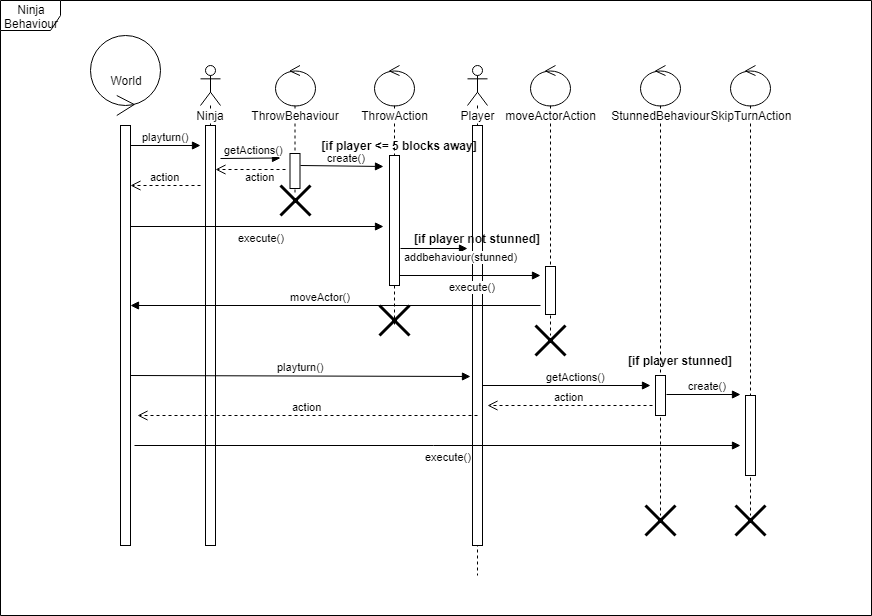

The diagram above was exported from draw.io. Its source (the exported page's mxGraphModel, read from the mxfile embedded in the PNG):
<mxGraphModel dx="2226" dy="777" grid="1" gridSize="10" guides="1" tooltips="1" connect="1" arrows="1" fold="1" page="1" pageScale="1" pageWidth="1169" pageHeight="827" math="0" shadow="0">
  <root>
    <mxCell id="tbNTG0BoMPvXdWd4xKKe-0" />
    <mxCell id="tbNTG0BoMPvXdWd4xKKe-1" parent="tbNTG0BoMPvXdWd4xKKe-0" />
    <mxCell id="tbNTG0BoMPvXdWd4xKKe-2" value="World" style="ellipse;shape=umlControl;whiteSpace=wrap;html=1;flipV=1;flipH=1;" parent="tbNTG0BoMPvXdWd4xKKe-1" vertex="1">
      <mxGeometry x="200" y="80" width="70" height="80" as="geometry" />
    </mxCell>
    <mxCell id="tbNTG0BoMPvXdWd4xKKe-3" value="" style="html=1;points=[];perimeter=orthogonalPerimeter;" parent="tbNTG0BoMPvXdWd4xKKe-1" vertex="1">
      <mxGeometry x="230" y="170" width="10" height="420" as="geometry" />
    </mxCell>
    <mxCell id="tbNTG0BoMPvXdWd4xKKe-4" value="Ninja&lt;br&gt;" style="shape=umlLifeline;participant=umlActor;perimeter=lifelinePerimeter;whiteSpace=wrap;html=1;container=1;collapsible=0;recursiveResize=0;verticalAlign=top;spacingTop=36;labelBackgroundColor=#ffffff;outlineConnect=0;" parent="tbNTG0BoMPvXdWd4xKKe-1" vertex="1">
      <mxGeometry x="310" y="110" width="20" height="480" as="geometry" />
    </mxCell>
    <mxCell id="tbNTG0BoMPvXdWd4xKKe-5" value="" style="html=1;points=[];perimeter=orthogonalPerimeter;" parent="tbNTG0BoMPvXdWd4xKKe-4" vertex="1">
      <mxGeometry x="5" y="60" width="10" height="420" as="geometry" />
    </mxCell>
    <mxCell id="tbNTG0BoMPvXdWd4xKKe-6" value="ThrowBehaviour" style="shape=umlLifeline;participant=umlControl;perimeter=lifelinePerimeter;whiteSpace=wrap;html=1;container=1;collapsible=0;recursiveResize=0;verticalAlign=top;spacingTop=36;labelBackgroundColor=#ffffff;outlineConnect=0;" parent="tbNTG0BoMPvXdWd4xKKe-1" vertex="1">
      <mxGeometry x="384.5" y="110" width="40" height="130" as="geometry" />
    </mxCell>
    <mxCell id="tbNTG0BoMPvXdWd4xKKe-7" value="" style="html=1;points=[];perimeter=orthogonalPerimeter;" parent="tbNTG0BoMPvXdWd4xKKe-6" vertex="1">
      <mxGeometry x="15" y="88" width="10" height="35" as="geometry" />
    </mxCell>
    <mxCell id="tbNTG0BoMPvXdWd4xKKe-8" value="ThrowAction&lt;br&gt;" style="shape=umlLifeline;participant=umlControl;perimeter=lifelinePerimeter;whiteSpace=wrap;html=1;container=1;collapsible=0;recursiveResize=0;verticalAlign=top;spacingTop=36;labelBackgroundColor=#ffffff;outlineConnect=0;" parent="tbNTG0BoMPvXdWd4xKKe-1" vertex="1">
      <mxGeometry x="484" y="110" width="40" height="260" as="geometry" />
    </mxCell>
    <mxCell id="tbNTG0BoMPvXdWd4xKKe-9" value="" style="html=1;points=[];perimeter=orthogonalPerimeter;" parent="tbNTG0BoMPvXdWd4xKKe-8" vertex="1">
      <mxGeometry x="15" y="90" width="10" height="130" as="geometry" />
    </mxCell>
    <mxCell id="tbNTG0BoMPvXdWd4xKKe-13" value="SkipTurnAction" style="shape=umlLifeline;participant=umlControl;perimeter=lifelinePerimeter;whiteSpace=wrap;html=1;container=1;collapsible=0;recursiveResize=0;verticalAlign=top;spacingTop=36;labelBackgroundColor=#ffffff;outlineConnect=0;" parent="tbNTG0BoMPvXdWd4xKKe-1" vertex="1">
      <mxGeometry x="840" y="110" width="40" height="450" as="geometry" />
    </mxCell>
    <mxCell id="tbNTG0BoMPvXdWd4xKKe-14" value="" style="html=1;points=[];perimeter=orthogonalPerimeter;" parent="tbNTG0BoMPvXdWd4xKKe-13" vertex="1">
      <mxGeometry x="15" y="330" width="10" height="80" as="geometry" />
    </mxCell>
    <mxCell id="tbNTG0BoMPvXdWd4xKKe-15" value="" style="shape=umlDestroy;whiteSpace=wrap;html=1;strokeWidth=3;" parent="tbNTG0BoMPvXdWd4xKKe-13" vertex="1">
      <mxGeometry x="5" y="440" width="30" height="30" as="geometry" />
    </mxCell>
    <mxCell id="tbNTG0BoMPvXdWd4xKKe-16" value="playturn()" style="html=1;verticalAlign=bottom;endArrow=block;" parent="tbNTG0BoMPvXdWd4xKKe-1" edge="1">
      <mxGeometry width="80" relative="1" as="geometry">
        <mxPoint x="240" y="190" as="sourcePoint" />
        <mxPoint x="310" y="190" as="targetPoint" />
      </mxGeometry>
    </mxCell>
    <mxCell id="tbNTG0BoMPvXdWd4xKKe-17" value="action" style="html=1;verticalAlign=bottom;endArrow=open;dashed=1;endSize=8;" parent="tbNTG0BoMPvXdWd4xKKe-1" edge="1">
      <mxGeometry relative="1" as="geometry">
        <mxPoint x="310" y="230" as="sourcePoint" />
        <mxPoint x="240" y="230" as="targetPoint" />
      </mxGeometry>
    </mxCell>
    <mxCell id="tbNTG0BoMPvXdWd4xKKe-18" value="Player" style="shape=umlLifeline;participant=umlActor;perimeter=lifelinePerimeter;whiteSpace=wrap;html=1;container=1;collapsible=0;recursiveResize=0;verticalAlign=top;spacingTop=36;labelBackgroundColor=#ffffff;outlineConnect=0;" parent="tbNTG0BoMPvXdWd4xKKe-1" vertex="1">
      <mxGeometry x="577" y="110" width="20" height="510" as="geometry" />
    </mxCell>
    <mxCell id="tbNTG0BoMPvXdWd4xKKe-19" value="" style="html=1;points=[];perimeter=orthogonalPerimeter;" parent="tbNTG0BoMPvXdWd4xKKe-18" vertex="1">
      <mxGeometry x="5" y="60" width="10" height="420" as="geometry" />
    </mxCell>
    <mxCell id="tbNTG0BoMPvXdWd4xKKe-20" value="getActions()" style="html=1;verticalAlign=bottom;endArrow=block;" parent="tbNTG0BoMPvXdWd4xKKe-1" edge="1">
      <mxGeometry x="0.1111" width="80" relative="1" as="geometry">
        <mxPoint x="330" y="203" as="sourcePoint" />
        <mxPoint x="390" y="202.5" as="targetPoint" />
        <mxPoint as="offset" />
      </mxGeometry>
    </mxCell>
    <mxCell id="tbNTG0BoMPvXdWd4xKKe-21" value="action" style="html=1;verticalAlign=bottom;endArrow=open;dashed=1;endSize=8;" parent="tbNTG0BoMPvXdWd4xKKe-1" edge="1">
      <mxGeometry x="-0.2857" y="16" relative="1" as="geometry">
        <mxPoint x="395" y="214" as="sourcePoint" />
        <mxPoint x="325" y="214" as="targetPoint" />
        <mxPoint as="offset" />
      </mxGeometry>
    </mxCell>
    <mxCell id="tbNTG0BoMPvXdWd4xKKe-22" value="" style="shape=umlDestroy;whiteSpace=wrap;html=1;strokeWidth=3;" parent="tbNTG0BoMPvXdWd4xKKe-1" vertex="1">
      <mxGeometry x="390" y="230" width="30" height="30" as="geometry" />
    </mxCell>
    <mxCell id="tbNTG0BoMPvXdWd4xKKe-23" value="execute()" style="html=1;verticalAlign=bottom;endArrow=block;entryX=-0.58;entryY=0.545;entryDx=0;entryDy=0;entryPerimeter=0;" parent="tbNTG0BoMPvXdWd4xKKe-1" edge="1" target="tbNTG0BoMPvXdWd4xKKe-9">
      <mxGeometry x="0.0372" y="-20" width="80" relative="1" as="geometry">
        <mxPoint x="239.5" y="271" as="sourcePoint" />
        <mxPoint x="470" y="273" as="targetPoint" />
        <mxPoint as="offset" />
      </mxGeometry>
    </mxCell>
    <mxCell id="tbNTG0BoMPvXdWd4xKKe-24" value="addbehaviour(stunned)" style="html=1;verticalAlign=bottom;endArrow=block;entryX=0.375;entryY=0.577;entryDx=0;entryDy=0;entryPerimeter=0;" parent="tbNTG0BoMPvXdWd4xKKe-1" target="zG-Z4h3JttHuk2ddep7x-0" edge="1">
      <mxGeometry x="0.791" y="-17" width="80" relative="1" as="geometry">
        <mxPoint x="510" y="293" as="sourcePoint" />
        <mxPoint x="240" y="293" as="targetPoint" />
        <mxPoint as="offset" />
      </mxGeometry>
    </mxCell>
    <mxCell id="tbNTG0BoMPvXdWd4xKKe-29" value="moveActorAction" style="shape=umlLifeline;participant=umlControl;perimeter=lifelinePerimeter;whiteSpace=wrap;html=1;container=1;collapsible=0;recursiveResize=0;verticalAlign=top;spacingTop=36;labelBackgroundColor=#ffffff;outlineConnect=0;" parent="tbNTG0BoMPvXdWd4xKKe-1" vertex="1">
      <mxGeometry x="640" y="110" width="40" height="270" as="geometry" />
    </mxCell>
    <mxCell id="tbNTG0BoMPvXdWd4xKKe-30" value="" style="html=1;points=[];perimeter=orthogonalPerimeter;" parent="tbNTG0BoMPvXdWd4xKKe-29" vertex="1">
      <mxGeometry x="15" y="201" width="10" height="48" as="geometry" />
    </mxCell>
    <mxCell id="tbNTG0BoMPvXdWd4xKKe-31" value="" style="shape=umlDestroy;whiteSpace=wrap;html=1;strokeWidth=3;" parent="tbNTG0BoMPvXdWd4xKKe-29" vertex="1">
      <mxGeometry x="5" y="260" width="30" height="30" as="geometry" />
    </mxCell>
    <mxCell id="tbNTG0BoMPvXdWd4xKKe-32" value="playturn()" style="html=1;verticalAlign=bottom;endArrow=block;entryX=-0.24;entryY=0.597;entryDx=0;entryDy=0;entryPerimeter=0;" parent="tbNTG0BoMPvXdWd4xKKe-1" target="tbNTG0BoMPvXdWd4xKKe-19" edge="1">
      <mxGeometry width="80" relative="1" as="geometry">
        <mxPoint x="240" y="420" as="sourcePoint" />
        <mxPoint x="310" y="420" as="targetPoint" />
      </mxGeometry>
    </mxCell>
    <mxCell id="tbNTG0BoMPvXdWd4xKKe-33" value="action" style="html=1;verticalAlign=bottom;endArrow=open;dashed=1;endSize=8;" parent="tbNTG0BoMPvXdWd4xKKe-1" edge="1">
      <mxGeometry relative="1" as="geometry">
        <mxPoint x="587" y="460" as="sourcePoint" />
        <mxPoint x="247" y="460" as="targetPoint" />
      </mxGeometry>
    </mxCell>
    <mxCell id="tbNTG0BoMPvXdWd4xKKe-34" value="execute()" style="html=1;verticalAlign=bottom;endArrow=block;" parent="tbNTG0BoMPvXdWd4xKKe-1" edge="1">
      <mxGeometry x="0.0372" y="-20" width="80" relative="1" as="geometry">
        <mxPoint x="244" y="490" as="sourcePoint" />
        <mxPoint x="850" y="490" as="targetPoint" />
        <mxPoint as="offset" />
      </mxGeometry>
    </mxCell>
    <mxCell id="tbNTG0BoMPvXdWd4xKKe-37" value="execute()" style="html=1;verticalAlign=bottom;endArrow=block;" parent="tbNTG0BoMPvXdWd4xKKe-1" edge="1">
      <mxGeometry x="0.0372" y="-20" width="80" relative="1" as="geometry">
        <mxPoint x="509" y="320" as="sourcePoint" />
        <mxPoint x="650" y="320" as="targetPoint" />
        <mxPoint as="offset" />
      </mxGeometry>
    </mxCell>
    <mxCell id="tbNTG0BoMPvXdWd4xKKe-38" value="moveActor()" style="html=1;verticalAlign=bottom;endArrow=block;" parent="tbNTG0BoMPvXdWd4xKKe-1" edge="1">
      <mxGeometry x="0.0732" width="80" relative="1" as="geometry">
        <mxPoint x="650" y="350" as="sourcePoint" />
        <mxPoint x="240" y="350" as="targetPoint" />
        <mxPoint as="offset" />
      </mxGeometry>
    </mxCell>
    <mxCell id="tbNTG0BoMPvXdWd4xKKe-39" value="" style="shape=umlDestroy;whiteSpace=wrap;html=1;strokeWidth=3;" parent="tbNTG0BoMPvXdWd4xKKe-1" vertex="1">
      <mxGeometry x="489" y="350" width="30" height="30" as="geometry" />
    </mxCell>
    <mxCell id="JXpN_97E1GS-MLXoqYv4-2" value="StunnedBehaviour" style="shape=umlLifeline;participant=umlControl;perimeter=lifelinePerimeter;whiteSpace=wrap;html=1;container=1;collapsible=0;recursiveResize=0;verticalAlign=top;spacingTop=36;labelBackgroundColor=#ffffff;outlineConnect=0;" parent="tbNTG0BoMPvXdWd4xKKe-1" vertex="1">
      <mxGeometry x="750" y="110" width="40" height="450" as="geometry" />
    </mxCell>
    <mxCell id="JXpN_97E1GS-MLXoqYv4-3" value="" style="html=1;points=[];perimeter=orthogonalPerimeter;" parent="JXpN_97E1GS-MLXoqYv4-2" vertex="1">
      <mxGeometry x="15" y="310" width="10" height="40" as="geometry" />
    </mxCell>
    <mxCell id="JXpN_97E1GS-MLXoqYv4-4" value="" style="shape=umlDestroy;whiteSpace=wrap;html=1;strokeWidth=3;" parent="JXpN_97E1GS-MLXoqYv4-2" vertex="1">
      <mxGeometry x="5" y="440" width="30" height="30" as="geometry" />
    </mxCell>
    <mxCell id="JXpN_97E1GS-MLXoqYv4-5" value="getActions()" style="html=1;verticalAlign=bottom;endArrow=block;" parent="tbNTG0BoMPvXdWd4xKKe-1" edge="1">
      <mxGeometry x="0.1111" width="80" relative="1" as="geometry">
        <mxPoint x="592" y="430" as="sourcePoint" />
        <mxPoint x="760" y="430" as="targetPoint" />
        <mxPoint as="offset" />
      </mxGeometry>
    </mxCell>
    <mxCell id="JXpN_97E1GS-MLXoqYv4-6" value="action" style="html=1;verticalAlign=bottom;endArrow=open;dashed=1;endSize=8;" parent="tbNTG0BoMPvXdWd4xKKe-1" edge="1">
      <mxGeometry relative="1" as="geometry">
        <mxPoint x="762" y="450" as="sourcePoint" />
        <mxPoint x="597" y="450" as="targetPoint" />
      </mxGeometry>
    </mxCell>
    <mxCell id="JXpN_97E1GS-MLXoqYv4-7" value="create()" style="html=1;verticalAlign=bottom;endArrow=block;" parent="tbNTG0BoMPvXdWd4xKKe-1" edge="1">
      <mxGeometry x="0.1111" width="80" relative="1" as="geometry">
        <mxPoint x="776" y="439" as="sourcePoint" />
        <mxPoint x="850" y="439" as="targetPoint" />
        <mxPoint as="offset" />
      </mxGeometry>
    </mxCell>
    <mxCell id="JXpN_97E1GS-MLXoqYv4-8" value="create()" style="html=1;verticalAlign=bottom;endArrow=block;entryX=-0.58;entryY=0.082;entryDx=0;entryDy=0;entryPerimeter=0;" parent="tbNTG0BoMPvXdWd4xKKe-1" target="tbNTG0BoMPvXdWd4xKKe-9" edge="1">
      <mxGeometry x="0.1111" width="80" relative="1" as="geometry">
        <mxPoint x="410" y="210" as="sourcePoint" />
        <mxPoint x="484" y="210" as="targetPoint" />
        <mxPoint as="offset" />
      </mxGeometry>
    </mxCell>
    <mxCell id="zG-Z4h3JttHuk2ddep7x-0" value="[if player not stunned]&#10;" style="text;align=center;fontStyle=1;verticalAlign=middle;spacingLeft=3;spacingRight=3;strokeColor=none;rotatable=0;points=[[0,0.5],[1,0.5]];portConstraint=eastwest;" parent="tbNTG0BoMPvXdWd4xKKe-1" vertex="1">
      <mxGeometry x="547" y="278" width="80" height="26" as="geometry" />
    </mxCell>
    <mxCell id="zG-Z4h3JttHuk2ddep7x-1" value="[if player &lt;= 5 blocks away]&#10;" style="text;align=center;fontStyle=1;verticalAlign=middle;spacingLeft=3;spacingRight=3;strokeColor=none;rotatable=0;points=[[0,0.5],[1,0.5]];portConstraint=eastwest;" parent="tbNTG0BoMPvXdWd4xKKe-1" vertex="1">
      <mxGeometry x="469" y="185" width="80" height="26" as="geometry" />
    </mxCell>
    <mxCell id="zG-Z4h3JttHuk2ddep7x-2" value="[if player stunned]&#10;" style="text;align=center;fontStyle=1;verticalAlign=middle;spacingLeft=3;spacingRight=3;strokeColor=none;rotatable=0;points=[[0,0.5],[1,0.5]];portConstraint=eastwest;" parent="tbNTG0BoMPvXdWd4xKKe-1" vertex="1">
      <mxGeometry x="750" y="400" width="80" height="26" as="geometry" />
    </mxCell>
    <mxCell id="Xu7QCnEmn4po0Weafp4q-0" value="Ninja Behaviour" style="shape=umlFrame;whiteSpace=wrap;html=1;" vertex="1" parent="tbNTG0BoMPvXdWd4xKKe-1">
      <mxGeometry x="110" y="45" width="871" height="615" as="geometry" />
    </mxCell>
  </root>
</mxGraphModel>